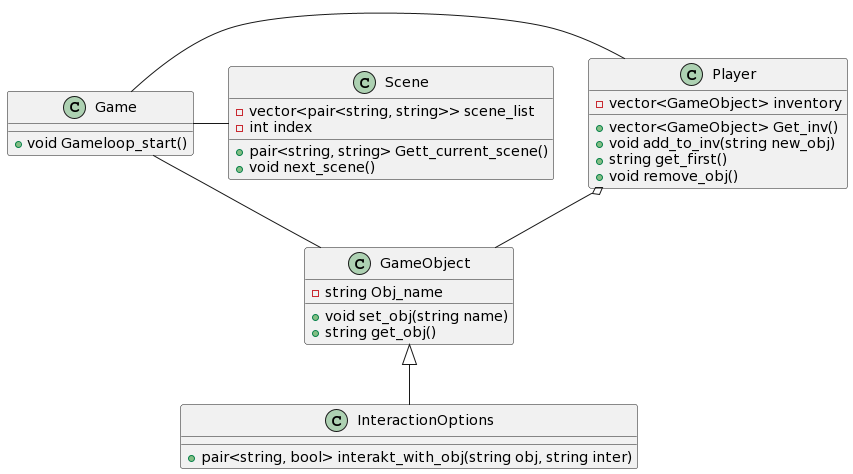

The diagram above was rendered by PlantUML. Its source (embedded in the PNG):
@startuml
class InteractionOptions {
  +pair<string, bool> interakt_with_obj(string obj, string inter)
}

class GameObject {
  -string Obj_name
  +void set_obj(string name)
  +string get_obj()
}

class Player {
  -vector<GameObject> inventory
  +vector<GameObject> Get_inv()
  +void add_to_inv(string new_obj)
  +string get_first()
  +void remove_obj()
}

class Scene {
  -vector<pair<string, string>> scene_list
  -int index
  +pair<string, string> Gett_current_scene()
  +void next_scene()
}

class Game {
  +void Gameloop_start()
}

GameObject <|-- InteractionOptions
Player o-- GameObject
Game - Player
Game - Scene
Game - GameObject
@enduml